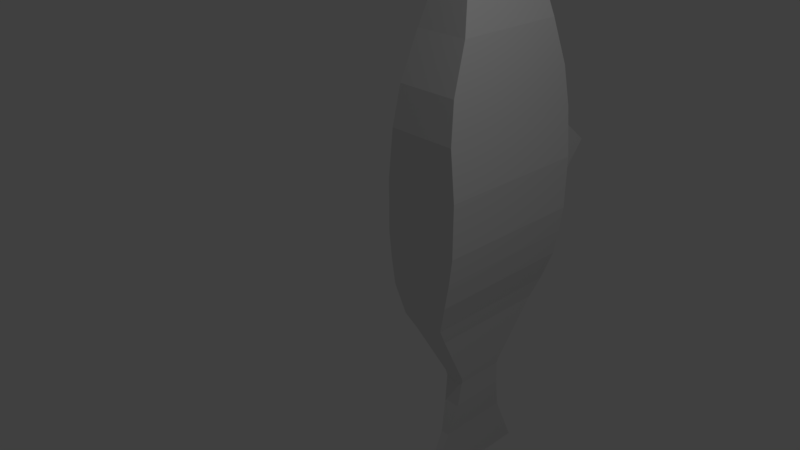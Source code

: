 # Source: Blunder_Fish_2.blend  (saved by Blender 2.79.0; exported with 4.5.12 LTS)
import bpy
from mathutils import Matrix  # noqa: F401  (used for matrix-valued properties, if any)

bpy.ops.wm.read_factory_settings(use_empty=True)
scene = bpy.context.scene
scene.name = 'Scene'

# ---- collections
col_collection_1 = bpy.data.collections.new('Collection 1'); scene.collection.children.link(col_collection_1)

# ---- materials (node trees are filled in below, after node groups)
mat_material = bpy.data.materials.new('Material')
mat_material.alpha_threshold = 0.0
mat_material.use_transparent_shadow = False
mat_material.roughness = 0.5
mat_material.line_color = (0.0, 0.0, 0.0, 1.0)

# ---- material node trees

# ---- world
world_world = bpy.data.worlds.new('World'); scene.world = world_world
world_world.color = (0.05088, 0.05088, 0.05088)
world_world.use_sun_shadow = False
world_world.sun_shadow_jitter_overblur = 0.0
world_world.cycles.sampling_method = 'MANUAL'

# ---- cameras
cam_camera = bpy.data.cameras.new('Camera')
cam_camera.clip_end = 100.0
cam_camera.lens = 35.0
cam_camera.sensor_width = 32.0
cam_camera.sensor_height = 18.0
cam_camera.ortho_scale = 7.314
cam_camera.dof.focus_distance = 0.0
cam_camera.dof.aperture_fstop = 128.0

# ---- lights
light_lamp = bpy.data.lights.new('Lamp', 'POINT')
light_lamp.transmission_factor = 0.0
light_lamp.cutoff_distance = 30.0
light_lamp.energy = 100.0
light_lamp.shadow_buffer_clip_start = 1.001
light_lamp.shadow_soft_size = 0.1
light_lamp.shadow_maximum_resolution = 0.006
light_lamp.use_absolute_resolution = True

# ---- meshes
me_cube = bpy.data.meshes.new('Cube')
me_cube.from_pydata([(0.1714, 1.687, -2.74), (0.2218, 1.472, 3.49), (-0.2218, 1.472, 3.49), (-0.1714, 1.687, -2.74), (0.1714, 2.53, -2.74), (0.2218, 2.744, 3.49), (-0.2218, 2.744, 3.49), (-0.1714, 2.53, -2.74), (0.5322, 0.9135, 1.35), (-0.5322, 0.9135, 1.35), (0.5322, 3.303, 1.35), (-0.5322, 3.303, 1.35), (-0.3514, 0.9909, -1.481), (-0.3514, 3.226, -1.481), (0.3514, 0.9909, -1.481), (0.3514, 3.226, -1.481), (0.03426, 1.108, -4.675), (-0.03425, 1.108, -4.675), (0.03426, 3.108, -4.675), (-0.03425, 3.108, -4.675), (0.05712, 1.687, -2.74), (-0.05712, 1.687, -2.74), (0.07394, 1.472, 3.49), (-0.07394, 1.472, 3.49), (0.05712, 2.53, -2.74), (-0.05712, 2.53, -2.74), (0.07394, 2.744, 3.49), (-0.07394, 2.744, 3.49), (-0.1568, 3.303, 1.35), (0.1568, 3.303, 1.35), (0.1568, 0.9135, 1.35), (-0.1568, 0.9135, 1.35), (0.1013, 0.9909, -1.481), (-0.1013, 0.9909, -1.481), (-0.1013, 3.226, -1.481), (0.1013, 3.226, -1.481), (0.01142, 1.108, -4.675), (-0.01142, 1.108, -4.675), (0.01142, 3.108, -4.675), (-0.01142, 3.108, -4.675), (0.6094, 0.9135, 0.6056), (0.491, 0.9135, -1.013), (0.491, 3.303, -1.013), (0.6094, 3.303, 0.6056), (-0.6094, 0.9135, 0.6056), (-0.491, 0.9135, -1.013), (-0.6094, 3.303, 0.6056), (-0.491, 3.303, -1.013), (0.07408, 3.303, -1.013), (0.0437, 3.303, 1.143), (-0.07408, 3.303, -1.013), (-0.0437, 3.303, 1.143), (0.6094, 3.303, -0.2037), (0.6094, 0.9135, -0.2037), (0.06316, 3.303, -0.2037), (0.1568, 0.9135, 0.573), (0.1568, 0.9135, -0.2037), (0.1263, 0.9135, -0.9805), (-0.1568, 0.9135, 0.573), (-0.1568, 0.9135, -0.2037), (-0.1263, 0.9135, -0.9805), (-0.6094, 0.9135, -0.2037), (-0.6094, 3.303, -0.2037), (-0.06316, 3.303, -0.2037), (0.2218, 1.472, 3.701), (-0.2218, 1.472, 3.701), (0.2218, 2.744, 3.701), (-0.2218, 2.744, 3.701), (0.07394, 1.472, 3.701), (-0.07394, 1.472, 3.701), (0.07394, 2.744, 3.701), (-0.07394, 2.744, 3.701), (0.482, 1.078, 4.015), (-0.482, 1.078, 4.015), (0.482, 3.139, 4.015), (-0.482, 3.139, 4.015), (0.1607, 1.078, 4.015), (-0.1607, 1.078, 4.015), (0.1607, 3.139, 4.015), (-0.1607, 3.139, 4.015), (0.4061, 1.135, 4.143), (-0.4061, 1.135, 4.143), (0.4061, 3.082, 4.143), (-0.4061, 3.082, 4.143), (0.1354, 1.135, 4.143), (-0.1354, 1.135, 4.143), (0.1354, 3.082, 4.143), (-0.1354, 3.082, 4.143), (-0.5607, 0.9135, -0.6084), (-0.5607, 3.303, -0.6084), (-0.0295, 3.894, 0.886), (0.0295, 3.894, 0.886), (0.5607, 3.303, -0.6084), (0.5607, 0.9135, -0.6084), (0.05206, 3.303, -0.6084), (0.1443, 0.9135, -0.5921), (-0.1443, 0.9135, -0.5921), (-0.05206, 3.303, -0.6084), (0.4766, 1.001, 1.952), (0.4766, 3.216, 1.952), (-0.4766, 1.001, 1.952), (-0.4766, 3.216, 1.952), (0.1419, 3.216, 1.952), (-0.1419, 3.216, 1.952), (0.1419, 1.001, 1.952), (-0.1419, 1.001, 1.952), (-0.2852, 1.16, -1.778), (-0.2852, 3.056, -1.778), (0.2852, 1.16, -1.778), (0.2852, 3.056, -1.778), (0.09507, 3.056, -1.778), (-0.09507, 3.056, -1.778), (0.09507, 1.16, -1.778), (-0.09507, 1.16, -1.778), (-0.1557, 1.706, -2.832), (0.1557, 1.706, -2.832), (0.1557, 2.51, -2.832), (-0.1557, 2.51, -2.832), (-0.05191, 2.51, -2.832), (0.05191, 2.51, -2.832), (0.05191, 1.706, -2.832), (-0.05191, 1.706, -2.832), (-0.07042, 1.523, -3.789), (-0.02347, 2.694, -3.789), (0.02348, 2.694, -3.789), (0.02348, 1.523, -3.789), (-0.02347, 1.523, -3.789), (0.07043, 1.523, -3.789), (0.07043, 2.694, -3.789), (-0.07042, 2.694, -3.789), (0.1325, 1.656, -3.26), (0.1325, 2.56, -3.26), (-0.1325, 2.56, -3.26), (-0.1325, 1.656, -3.26), (-0.04418, 2.56, -3.26), (0.04418, 2.56, -3.26), (0.04418, 1.656, -3.26), (-0.04418, 1.656, -3.26), (0.4106, 1.239, 2.645), (0.4106, 2.977, 2.645), (0.1243, 2.977, 2.645), (-0.1243, 2.977, 2.645), (-0.4106, 1.239, 2.645), (-0.4106, 2.977, 2.645), (0.1243, 1.239, 2.645), (-0.1243, 1.239, 2.645), (-0.5217, 0.9135, -0.835), (-0.5217, 3.303, -0.835), (0.1342, 0.9135, -0.8095), (-0.1342, 0.9135, -0.8095), (-0.0136, 4.473, 0.4135), (0.0136, 4.473, 0.4136), (0.5217, 3.303, -0.8349), (0.5217, 0.9135, -0.835), (0.03205, 3.303, -0.8349), (-0.03205, 3.303, -0.835), (-0.5064, 0.9135, -0.924), (-0.5064, 3.303, -0.924), (0.1303, 0.9135, -0.895), (-0.1303, 0.9135, -0.895), (-0.008921, 3.366, -0.9933), (0.008921, 3.366, -0.9933), (0.5064, 3.303, -0.924), (0.5064, 0.9135, -0.924), (0.01061, 3.303, -0.924), (-0.01061, 3.303, -0.924)], [], [(145, 23, 2, 142), (141, 143, 6, 27), (138, 139, 5, 1), (22, 1, 64, 68), (106, 107, 7, 3), (126, 122, 17, 37), (100, 101, 11, 9), (40, 43, 10, 8), (51, 46, 11, 28), (113, 33, 12, 106), (111, 107, 13, 34), (108, 109, 15, 14), (45, 47, 13, 12), (39, 37, 17, 19), (128, 127, 16, 18), (124, 128, 18, 38), (122, 129, 19, 17), (129, 123, 39, 19), (123, 124, 38, 39), (18, 16, 36, 38), (38, 36, 37, 39), (109, 110, 35, 15), (110, 111, 34, 35), (108, 14, 32, 112), (112, 32, 33, 113), (43, 49, 29, 10), (127, 125, 36, 16), (125, 126, 37, 36), (5, 26, 70, 66), (1, 5, 66, 64), (139, 140, 26, 5), (140, 141, 27, 26), (138, 1, 22, 144), (144, 22, 23, 145), (15, 35, 48, 42), (29, 49, 51, 28), (48, 35, 34, 50), (52, 54, 49, 43), (9, 11, 46, 44), (156, 157, 47, 45), (34, 13, 47, 50), (63, 62, 46, 51), (14, 15, 42, 41), (53, 52, 43, 40), (97, 63, 51, 90), (60, 33, 32, 57), (93, 92, 52, 53), (92, 94, 54, 52), (31, 58, 55, 30), (58, 59, 56, 55), (159, 60, 57, 158), (40, 8, 30, 55), (53, 40, 55, 56), (93, 53, 56, 95), (32, 14, 41, 57), (31, 9, 44, 58), (97, 89, 62, 63), (44, 46, 62, 61), (59, 58, 44, 61), (88, 96, 59, 61), (12, 33, 60, 45), (67, 65, 73, 75), (68, 64, 72, 76), (66, 70, 78, 74), (2, 23, 69, 65), (26, 27, 71, 70), (27, 6, 67, 71), (23, 22, 68, 69), (6, 2, 65, 67), (74, 78, 86, 82), (72, 74, 82, 80), (79, 75, 83, 87), (65, 69, 77, 73), (70, 71, 79, 78), (69, 68, 76, 77), (71, 67, 75, 79), (64, 66, 74, 72), (85, 87, 83, 81), (80, 82, 86, 84), (84, 86, 87, 85), (76, 72, 80, 84), (75, 73, 81, 83), (73, 77, 85, 81), (78, 79, 87, 86), (77, 76, 84, 85), (146, 149, 96, 88), (155, 147, 89, 97), (153, 93, 95, 148), (59, 96, 95, 56), (152, 154, 94, 92), (153, 152, 92, 93), (155, 97, 90, 150), (49, 91, 90, 51), (61, 62, 89, 88), (49, 54, 94, 91), (30, 104, 105, 31), (8, 98, 104, 30), (29, 28, 103, 102), (10, 29, 102, 99), (142, 143, 101, 100), (8, 10, 99, 98), (28, 11, 101, 103), (31, 105, 100, 9), (20, 112, 113, 21), (0, 108, 112, 20), (24, 25, 111, 110), (4, 24, 110, 109), (0, 4, 109, 108), (25, 7, 107, 111), (21, 113, 106, 3), (12, 13, 107, 106), (20, 21, 121, 120), (0, 20, 120, 115), (25, 24, 119, 118), (7, 25, 118, 117), (3, 7, 117, 114), (24, 4, 116, 119), (4, 0, 115, 116), (21, 3, 114, 121), (136, 137, 126, 125), (130, 136, 125, 127), (134, 135, 124, 123), (132, 134, 123, 129), (133, 132, 129, 122), (135, 131, 128, 124), (131, 130, 127, 128), (137, 133, 122, 126), (121, 114, 133, 137), (116, 115, 130, 131), (119, 116, 131, 135), (114, 117, 132, 133), (117, 118, 134, 132), (118, 119, 135, 134), (115, 120, 136, 130), (120, 121, 137, 136), (2, 6, 143, 142), (104, 144, 145, 105), (98, 138, 144, 104), (102, 103, 141, 140), (99, 102, 140, 139), (98, 99, 139, 138), (103, 101, 143, 141), (105, 145, 142, 100), (165, 155, 150, 160), (163, 162, 152, 153), (162, 164, 154, 152), (163, 153, 148, 158), (165, 157, 147, 155), (156, 159, 149, 146), (96, 149, 148, 95), (91, 151, 150, 90), (88, 89, 147, 146), (91, 94, 154, 151), (45, 60, 159, 156), (50, 47, 157, 165), (41, 163, 158, 57), (42, 48, 164, 162), (41, 42, 162, 163), (149, 159, 158, 148), (151, 161, 160, 150), (146, 147, 157, 156), (151, 154, 164, 161), (160, 161, 164, 165), (48, 50, 165, 164)])
me_cube.materials.append(mat_material)
me_cube.use_remesh_preserve_volume = False
me_cube.use_remesh_preserve_attributes = False
me_cube.use_mirror_vertex_groups = False
me_cube.update()

# ---- objects
ob_blunder_fish = bpy.data.objects.new('Blunder Fish', me_cube)
ob_lamp = bpy.data.objects.new('Lamp', light_lamp)
ob_camera = bpy.data.objects.new('Camera', cam_camera)

# ---- transforms, parenting, visibility, modifiers, constraints
ob_blunder_fish.location = (0.0, 0.0, 0.0)
ob_blunder_fish.lock_rotations_4d = False
ob_blunder_fish.empty_display_type = 'ARROWS'
ob_blunder_fish.lineart.crease_threshold = 0.0
ob_lamp.location = (4.076, 1.005, 5.904)
ob_lamp.rotation_euler = (0.6503, 0.05522, 1.866)
ob_lamp.lock_rotations_4d = False
ob_lamp.empty_display_type = 'ARROWS'
ob_lamp.color = (0.0, 0.0, 0.0, 0.0)
ob_lamp.lineart.crease_threshold = 0.0
ob_camera.location = (7.481, -6.508, 5.344)
ob_camera.rotation_euler = (1.109, -0.0, 0.8149)
ob_camera.lock_rotations_4d = False
ob_camera.empty_display_type = 'ARROWS'
ob_camera.color = (0.0, 0.0, 0.0, 0.0)
ob_camera.display_type = 'WIRE'
ob_camera.lineart.crease_threshold = 0.0

# ---- collection membership
col_collection_1.objects.link(ob_blunder_fish)
col_collection_1.objects.link(ob_lamp)
col_collection_1.objects.link(ob_camera)

# ---- scene / render settings (as saved in the file)
scene.camera = ob_camera
scene.frame_start = 1; scene.frame_end = 250; scene.frame_set(58)
scene.render.engine = 'BLENDER_EEVEE_NEXT'
scene.render.resolution_percentage = 50
scene.render.dither_intensity = 0.0
scene.cycles.use_denoising = False
scene.cycles.samples = 128
scene.cycles.sampling_pattern = 'TABULATED_SOBOL'
scene.cycles.use_adaptive_sampling = False
scene.cycles.use_light_tree = False
scene.cycles.blur_glossy = 0.0
scene.cycles.sample_clamp_indirect = 0.0
scene.view_settings.view_transform = 'Standard'
bpy.context.view_layer.update()
